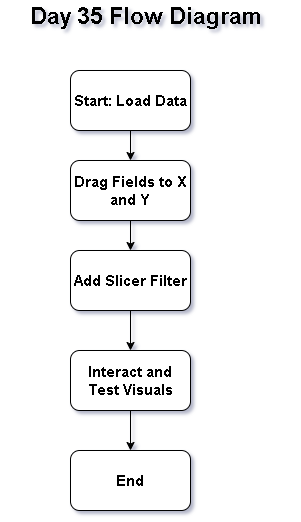

The diagram above was exported from draw.io. Its source (the exported page's mxGraphModel, read from the mxfile embedded in the PNG):
<mxGraphModel dx="860" dy="1565" grid="1" gridSize="10" guides="1" tooltips="1" connect="1" arrows="1" fold="1" page="1" pageScale="1" pageWidth="850" pageHeight="1100" math="0" shadow="0">
  <root>
    <mxCell id="0" />
    <mxCell id="1" parent="0" />
    <mxCell id="9OEE7hE6EdnPoHDVFuxM-9" edge="1" parent="1" source="9OEE7hE6EdnPoHDVFuxM-1" style="edgeStyle=orthogonalEdgeStyle;rounded=0;orthogonalLoop=1;jettySize=auto;html=1;" target="9OEE7hE6EdnPoHDVFuxM-3" value="">
      <mxGeometry relative="1" as="geometry" />
    </mxCell>
    <mxCell id="9OEE7hE6EdnPoHDVFuxM-1" parent="1" style="rounded=1;whiteSpace=wrap;html=1;" value="&lt;b&gt;&lt;font style=&quot;font-size: 15px;&quot;&gt;Add Slicer Filter&lt;/font&gt;&lt;/b&gt;" vertex="1">
      <mxGeometry height="60" width="120" x="370" y="220" as="geometry" />
    </mxCell>
    <mxCell id="9OEE7hE6EdnPoHDVFuxM-2" parent="1" style="rounded=1;whiteSpace=wrap;html=1;" value="&lt;b&gt;&lt;font style=&quot;font-size: 15px;&quot;&gt;End&lt;/font&gt;&lt;/b&gt;" vertex="1">
      <mxGeometry height="60" width="120" x="370" y="420" as="geometry" />
    </mxCell>
    <mxCell id="9OEE7hE6EdnPoHDVFuxM-10" edge="1" parent="1" source="9OEE7hE6EdnPoHDVFuxM-3" style="edgeStyle=orthogonalEdgeStyle;rounded=0;orthogonalLoop=1;jettySize=auto;html=1;" target="9OEE7hE6EdnPoHDVFuxM-2" value="">
      <mxGeometry relative="1" as="geometry" />
    </mxCell>
    <mxCell id="9OEE7hE6EdnPoHDVFuxM-3" parent="1" style="rounded=1;whiteSpace=wrap;html=1;" value="&lt;b&gt;&lt;font style=&quot;font-size: 15px;&quot;&gt;Interact and Test Visuals&lt;/font&gt;&lt;/b&gt;" vertex="1">
      <mxGeometry height="60" width="120" x="370" y="320" as="geometry" />
    </mxCell>
    <mxCell id="9OEE7hE6EdnPoHDVFuxM-8" edge="1" parent="1" source="9OEE7hE6EdnPoHDVFuxM-4" style="edgeStyle=orthogonalEdgeStyle;rounded=0;orthogonalLoop=1;jettySize=auto;html=1;" target="9OEE7hE6EdnPoHDVFuxM-1" value="">
      <mxGeometry relative="1" as="geometry" />
    </mxCell>
    <mxCell id="9OEE7hE6EdnPoHDVFuxM-4" parent="1" style="rounded=1;whiteSpace=wrap;html=1;" value="&lt;b&gt;&lt;font style=&quot;font-size: 15px;&quot;&gt;Drag Fields to X and Y&lt;/font&gt;&lt;/b&gt;" vertex="1">
      <mxGeometry height="60" width="120" x="370" y="130" as="geometry" />
    </mxCell>
    <mxCell id="9OEE7hE6EdnPoHDVFuxM-7" edge="1" parent="1" source="9OEE7hE6EdnPoHDVFuxM-5" style="edgeStyle=orthogonalEdgeStyle;rounded=0;orthogonalLoop=1;jettySize=auto;html=1;" target="9OEE7hE6EdnPoHDVFuxM-4" value="">
      <mxGeometry relative="1" as="geometry" />
    </mxCell>
    <mxCell id="9OEE7hE6EdnPoHDVFuxM-5" parent="1" style="rounded=1;whiteSpace=wrap;html=1;" value="&lt;b&gt;&lt;font style=&quot;font-size: 15px;&quot;&gt;Start: Load Data&lt;/font&gt;&lt;/b&gt;" vertex="1">
      <mxGeometry height="60" width="120" x="370" y="40" as="geometry" />
    </mxCell>
    <mxCell id="9OEE7hE6EdnPoHDVFuxM-6" parent="1" style="text;html=1;whiteSpace=wrap;strokeColor=none;fillColor=none;align=center;verticalAlign=middle;rounded=0;" value="&lt;b&gt;&lt;font style=&quot;font-size: 23px;&quot;&gt;Day 35 Flow Diagram&lt;/font&gt;&lt;/b&gt;" vertex="1">
      <mxGeometry height="30" width="290" x="300" y="-30" as="geometry" />
    </mxCell>
  </root>
</mxGraphModel>